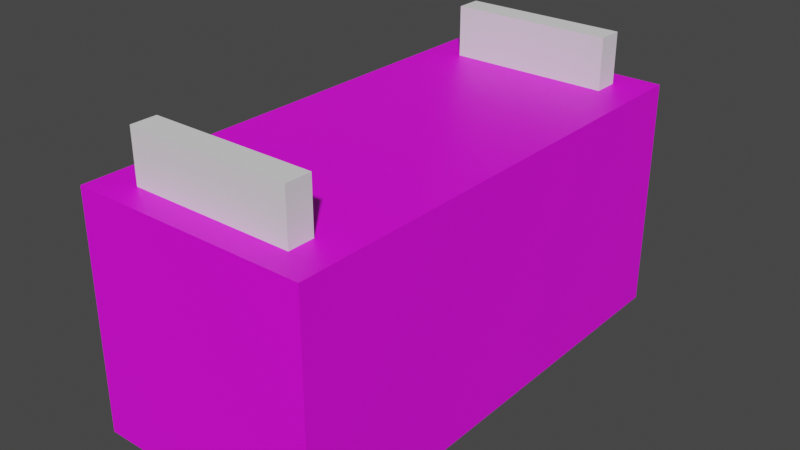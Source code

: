 # Source: toolboxSpawner.blend  (saved by Blender 2.81.16; exported with 4.5.12 LTS)
import bpy
from mathutils import Matrix  # noqa: F401  (used for matrix-valued properties, if any)

bpy.ops.wm.read_factory_settings(use_empty=True)
scene = bpy.context.scene
scene.name = 'Scene'

# ---- collections
col_collection = bpy.data.collections.new('Collection'); scene.collection.children.link(col_collection)

# ---- images (referenced by path relative to the original .blend; pixels are not part of the script)
import os
ASSET_DIR = os.environ.get("B2B_ASSET_DIR", "")  # directory of the original .blend (textures are referenced by path, not embedded)
HERE = os.path.dirname(os.path.abspath(__file__))  # packed textures are extracted next to this script under _unpacked/

def load_image(name, relpath, width, height, colorspace="sRGB"):
    """Load a texture the original file referenced (path relative to the .blend, or extracted next to this script)."""
    p = next((c for c in (os.path.join(HERE, relpath), os.path.join(ASSET_DIR, relpath)) if relpath and os.path.exists(c)), "")
    if p:
        img = bpy.data.images.load(p, check_existing=True)
        img.name = name
    else:  # same state as the original file: an image datablock whose file is absent (Cycles renders it pink)
        img = bpy.data.images.new(name, width, height)
        img.source = "FILE"
        img.filepath = "//" + (relpath or name)
    img.colorspace_settings.name = colorspace
    return img
img_material_001_base_color = load_image('Material.001 Base Color', '', 1024, 1024, 'sRGB')

# ---- materials (node trees are filled in below, after node groups)
mat_material_001 = bpy.data.materials.new('Material.001')
mat_material_001.use_transparent_shadow = False
mat_material = bpy.data.materials.new('Material')
mat_material.alpha_threshold = 0.0
mat_material.use_transparent_shadow = False
mat_material.line_color = (0.0, 0.0, 0.0, 1.0)

# ---- material node trees
mat_material_001.use_nodes = True; mat_material_001.node_tree.nodes.clear()
_N = mat_material_001.node_tree.nodes; _L = mat_material_001.node_tree.links
n0 = _N.new('ShaderNodeOutputMaterial'); n0.name = 'Material Output'; n0.location = (300, 300)
n1 = _N.new('ShaderNodeBsdfPrincipled'); n1.name = 'Principled BSDF'; n1.location = (10, 300)
n1.distribution = 'GGX'
n1.subsurface_method = 'BURLEY'
n1.inputs[3].default_value = 1.45
n1.inputs[27].default_value = (0.0, 0.0, 0.0, 1.0)
n1.inputs[28].default_value = 1.0
n2 = _N.new('ShaderNodeTexImage'); n2.name = 'Image Texture'; n2.location = (-280, 280)
n2.image = img_material_001_base_color
_L.new(n1.outputs[0], n0.inputs[0])
_L.new(n2.outputs[0], n1.inputs[0])
n0.is_active_output = True
mat_material.use_nodes = True; mat_material.node_tree.nodes.clear()
_N = mat_material.node_tree.nodes; _L = mat_material.node_tree.links
n0 = _N.new('ShaderNodeOutputMaterial'); n0.name = 'Material Output'; n0.location = (300, 300)
n1 = _N.new('ShaderNodeBsdfPrincipled'); n1.name = 'Principled BSDF'; n1.location = (10, 300)
n1.distribution = 'GGX'
n1.subsurface_method = 'BURLEY'
n1.inputs[2].default_value = 0.4
n1.inputs[3].default_value = 1.45
n1.inputs[27].default_value = (0.0, 0.0, 0.0, 1.0)
n1.inputs[28].default_value = 1.0
_L.new(n1.outputs[0], n0.inputs[0])
n0.is_active_output = True

# ---- world
world_world = bpy.data.worlds.new('World'); scene.world = world_world
world_world.use_nodes = True; world_world.node_tree.nodes.clear()
_N = world_world.node_tree.nodes; _L = world_world.node_tree.links
n0 = _N.new('ShaderNodeOutputWorld'); n0.name = 'World Output'; n0.location = (300, 300)
n1 = _N.new('ShaderNodeBackground'); n1.name = 'Background'; n1.location = (10, 300)
n1.inputs[0].default_value = (0.05088, 0.05088, 0.05088, 1.0)
_L.new(n1.outputs[0], n0.inputs[0])
n0.is_active_output = True
world_world.color = (0.05088, 0.05088, 0.05088)
world_world.use_sun_shadow = False
world_world.sun_shadow_jitter_overblur = 0.0

# ---- meshes
me_cube_001 = bpy.data.meshes.new('Cube.001')
me_cube_001.from_pydata([(-1.005, -1.005, -1.005), (-1.0, -1.0, 1.0), (-1.0, 1.0, -1.0), (-1.0, 1.0, 1.0), (1.005, -1.005, -1.005), (1.0, -1.0, 1.0), (1.0, 1.0, -1.0), (1.0, 1.0, 1.0)], [], [(0, 1, 3, 2), (2, 3, 7, 6), (6, 7, 5, 4), (4, 5, 1, 0), (2, 6, 4, 0), (7, 3, 1, 5)])
_uv = me_cube_001.uv_layers.new(name='UVMap')
_uv.uv.foreach_set('vector', [0.375, 0.0, 0.625, 0.0, 0.625, 0.25, 0.375, 0.25, 0.375, 0.25, 0.625, 0.25, 0.625, 0.5, 0.375, 0.5, 0.375, 0.5, 0.625, 0.5, 0.625, 0.75, 0.375, 0.75, 0.375, 0.75, 0.625, 0.75, 0.625, 1.0, 0.375, 1.0, 0.125, 0.5, 0.375, 0.5, 0.375, 0.75, 0.125, 0.75, 0.625, 0.5, 0.875, 0.5, 0.875, 0.75, 0.625, 0.75])
_uv.active_render = True
_uv = me_cube_001.uv_layers.new(name='UVMap.001')
_uv.uv.foreach_set('vector', [0.375, 0.0, 0.625, 0.0, 0.625, 0.25, 0.375, 0.25, 0.375, 0.25, 0.625, 0.25, 0.625, 0.5, 0.375, 0.5, 0.375, 0.5, 0.625, 0.5, 0.625, 0.75, 0.375, 0.75, 0.375, 0.75, 0.625, 0.75, 0.625, 1.0, 0.375, 1.0, 0.125, 0.5, 0.375, 0.5, 0.375, 0.75, 0.125, 0.75, 0.625, 0.5, 0.875, 0.5, 0.875, 0.75, 0.625, 0.75])
me_cube_001.materials.append(mat_material_001)
me_cube_001.materials.append(mat_material)
me_cube_001.use_remesh_fix_poles = True
me_cube_001.use_remesh_preserve_attributes = False
me_cube_001.use_mirror_vertex_groups = False
me_cube_001.update()
me_cube = bpy.data.meshes.new('Cube')
me_cube.from_pydata([(-1.0, -1.0, -1.0), (-1.0, -1.0, 1.0), (-1.0, 1.0, -1.0), (-1.0, 1.0, 1.0), (1.0, -1.0, -1.0), (1.0, -1.0, 1.0), (1.0, 1.0, -1.0), (1.0, 1.0, 1.0)], [], [(0, 1, 3, 2), (2, 3, 7, 6), (6, 7, 5, 4), (4, 5, 1, 0), (2, 6, 4, 0), (7, 3, 1, 5)])
_uv = me_cube.uv_layers.new(name='UVMap')
_uv.uv.foreach_set('vector', [0.375, 0.0, 0.625, 0.0, 0.625, 0.25, 0.375, 0.25, 0.375, 0.25, 0.625, 0.25, 0.625, 0.5, 0.375, 0.5, 0.375, 0.5, 0.625, 0.5, 0.625, 0.75, 0.375, 0.75, 0.375, 0.75, 0.625, 0.75, 0.625, 1.0, 0.375, 1.0, 0.125, 0.5, 0.375, 0.5, 0.375, 0.75, 0.125, 0.75, 0.625, 0.5, 0.875, 0.5, 0.875, 0.75, 0.625, 0.75])
me_cube.use_remesh_fix_poles = True
me_cube.use_remesh_preserve_attributes = False
me_cube.use_mirror_vertex_groups = False
me_cube.update()

# ---- objects
ob_cube = bpy.data.objects.new('Cube', me_cube_001)
ob_cube_001 = bpy.data.objects.new('Cube.001', me_cube)
ob_cube_002 = bpy.data.objects.new('Cube.002', me_cube)

# ---- transforms, parenting, visibility, modifiers, constraints
ob_cube.location = (0.0, 0.0, 0.0)
ob_cube.scale = (1.0, 2.084, 1.0)
ob_cube.lineart.crease_threshold = 0.0
ob_cube_001.location = (0.0, -1.75, 0.5)
ob_cube_001.scale = (0.6964, 0.109, 0.9364)
ob_cube_001.lineart.crease_threshold = 0.0
ob_cube_002.location = (0.0, 1.75, 0.5)
ob_cube_002.scale = (0.6964, 0.109, 0.9364)
ob_cube_002.lineart.crease_threshold = 0.0

# ---- collection membership
col_collection.objects.link(ob_cube)
col_collection.objects.link(ob_cube_001)
col_collection.objects.link(ob_cube_002)

# ---- scene / render settings (as saved in the file)
scene.frame_start = 1; scene.frame_end = 250; scene.frame_set(3)
scene.render.engine = 'BLENDER_EEVEE_NEXT'
scene.cycles.use_denoising = False
scene.cycles.samples = 128
scene.cycles.sampling_pattern = 'TABULATED_SOBOL'
scene.cycles.use_adaptive_sampling = False
scene.cycles.use_light_tree = False
scene.view_settings.view_transform = 'Filmic'
bpy.context.view_layer.update()

# ---- added for rendering (the .blend has no active camera and no usable light): camera, sun
cam_auto = bpy.data.cameras.new('AutoCamera')
cam_auto.lens = 50.0
cam_auto.sensor_width = 36.0
cam_auto.clip_end = 1000.0
ob_auto_camera = bpy.data.objects.new('AutoCamera', cam_auto)
scene.collection.objects.link(ob_auto_camera)
ob_auto_camera.location = (4.84695, -5.82116, 4.09345)
ob_auto_camera.rotation_euler = (1.09748, -7.21219e-08, 0.694738)
scene.camera = ob_auto_camera
light_auto_sun = bpy.data.lights.new('AutoSun', 'SUN')
light_auto_sun.energy = 3.0
light_auto_sun.angle = 0.0523599
ob_auto_sun = bpy.data.objects.new('AutoSun', light_auto_sun)
scene.collection.objects.link(ob_auto_sun)
ob_auto_sun.rotation_euler = (0.872665, 0.174533, 0.523599)
bpy.context.view_layer.update()
